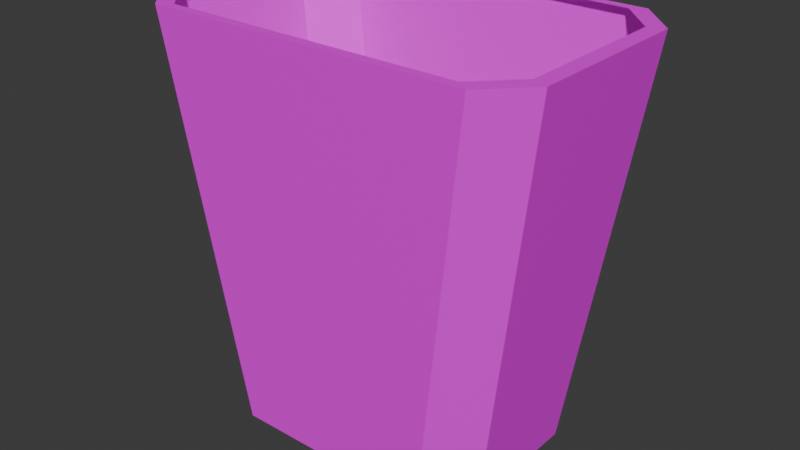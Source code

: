 # Source: trashcan.blend  (saved by Blender 4.3.34; exported with 4.5.12 LTS)
import bpy
from mathutils import Matrix  # noqa: F401  (used for matrix-valued properties, if any)

bpy.ops.wm.read_factory_settings(use_empty=True)
scene = bpy.context.scene
scene.name = 'Scene'

# ---- collections
col_collection = bpy.data.collections.new('Collection'); scene.collection.children.link(col_collection)

# ---- images (referenced by path relative to the original .blend; pixels are not part of the script)
import os
ASSET_DIR = os.environ.get("B2B_ASSET_DIR", "")  # directory of the original .blend (textures are referenced by path, not embedded)
HERE = os.path.dirname(os.path.abspath(__file__))  # packed textures are extracted next to this script under _unpacked/

def load_image(name, relpath, width, height, colorspace="sRGB"):
    """Load a texture the original file referenced (path relative to the .blend, or extracted next to this script)."""
    p = next((c for c in (os.path.join(HERE, relpath), os.path.join(ASSET_DIR, relpath)) if relpath and os.path.exists(c)), "")
    if p:
        img = bpy.data.images.load(p, check_existing=True)
        img.name = name
    else:  # same state as the original file: an image datablock whose file is absent (Cycles renders it pink)
        img = bpy.data.images.new(name, width, height)
        img.source = "FILE"
        img.filepath = "//" + (relpath or name)
    img.colorspace_settings.name = colorspace
    return img
img_trashcan_png = load_image('trashcan.png', 'trashcan.png', 1024, 1024, 'sRGB')

# ---- materials (node trees are filled in below, after node groups)
mat_material_001 = bpy.data.materials.new('Material.001')

# ---- material node trees
mat_material_001.use_nodes = True; mat_material_001.node_tree.nodes.clear()
_N = mat_material_001.node_tree.nodes; _L = mat_material_001.node_tree.links
n0 = _N.new('ShaderNodeBsdfPrincipled'); n0.name = 'Principled BSDF'; n0.location = (10, 300)
n1 = _N.new('ShaderNodeOutputMaterial'); n1.name = 'Material Output'; n1.location = (300, 300)
n2 = _N.new('ShaderNodeTexImage'); n2.name = 'Image Texture'; n2.location = (-280, 280)
n2.image = img_trashcan_png
_L.new(n0.outputs[0], n1.inputs[0])
_L.new(n2.outputs[0], n0.inputs[0])
n1.is_active_output = True

# ---- world
world_world = bpy.data.worlds.new('World'); scene.world = world_world
world_world.use_nodes = True; world_world.node_tree.nodes.clear()
_N = world_world.node_tree.nodes; _L = world_world.node_tree.links
n0 = _N.new('ShaderNodeOutputWorld'); n0.name = 'World Output'; n0.location = (300, 300)
n1 = _N.new('ShaderNodeBackground'); n1.name = 'Background'; n1.location = (10, 300)
n1.inputs[0].default_value = (0.05088, 0.05088, 0.05088, 1.0)
_L.new(n1.outputs[0], n0.inputs[0])
n0.is_active_output = True
world_world.color = (0.05088, 0.05088, 0.05088)
world_world.sun_shadow_jitter_overblur = 0.0

# ---- meshes
me_cube_001 = bpy.data.meshes.new('Cube.001')
me_cube_001.from_pydata([(1.118, 0.8669, 1.0), (1.387, 0.5902, 1.0), (0.7747, 0.7729, -2.064), (1.066, 0.4725, -2.064), (1.506, 0.6409, 1.0), (1.214, 0.9414, 1.0), (-1.066, 0.4725, -2.064), (-0.7747, 0.7729, -2.064), (-1.214, 0.9414, 1.0), (-1.506, 0.6409, 1.0), (-0.7747, -0.7729, -2.064), (-1.066, -0.4725, -2.064), (-1.506, -0.6409, 1.0), (-1.214, -0.9414, 1.0), (1.066, -0.4725, -2.064), (0.7747, -0.7729, -2.064), (1.214, -0.9414, 1.0), (1.506, -0.6409, 1.0), (-1.118, 0.8669, 1.0), (-1.387, 0.5902, 1.0), (-1.387, -0.5902, 1.0), (-1.118, -0.8669, 1.0), (1.118, -0.8669, 1.0), (1.387, -0.5902, 1.0)], [], [(7, 8, 5, 2), (6, 7, 2, 3, 14, 15, 10, 11), (4, 5, 0, 1), (4, 3, 2, 5), (3, 4, 17, 14), (8, 7, 6, 9), (10, 13, 12, 11), (11, 12, 9, 6), (16, 15, 14, 17), (15, 16, 13, 10), (5, 8, 18, 0), (16, 17, 23, 22), (17, 4, 1, 23), (13, 16, 22, 21), (12, 13, 21, 20), (9, 12, 20, 19), (8, 9, 19, 18)])
_uv = me_cube_001.uv_layers.new(name='UVMap')
_uv.uv.foreach_set('vector', [0.3722, 0.4546, 0.359, 0.3595, 0.4316, 0.3595, 0.4185, 0.4546, 0.5401, 0.3595, 0.5488, 0.3689, 0.5488, 0.4186, 0.5401, 0.428, 0.5129, 0.428, 0.5042, 0.4186, 0.5042, 0.3689, 0.5129, 0.3595, 0.5172, 0.4546, 0.5258, 0.4639, 0.5237, 0.467, 0.5157, 0.4584, 0.4243, 0.4546, 0.4293, 0.5504, 0.4203, 0.5517, 0.4153, 0.4558, 0.4293, 0.5504, 0.4243, 0.4546, 0.4626, 0.4546, 0.4576, 0.5504, 0.4153, 0.4558, 0.4103, 0.5517, 0.4013, 0.5504, 0.4063, 0.4546, 0.3641, 0.5517, 0.359, 0.4558, 0.368, 0.4546, 0.3731, 0.5504, 0.3731, 0.5504, 0.368, 0.4546, 0.4063, 0.4546, 0.4013, 0.5504, 0.4716, 0.4558, 0.4665, 0.5517, 0.4576, 0.5504, 0.4626, 0.4546, 0.4448, 0.4546, 0.4316, 0.3595, 0.5042, 0.3595, 0.4911, 0.4546, 0.5258, 0.4639, 0.5258, 0.5419, 0.5237, 0.5388, 0.5237, 0.467, 0.4716, 0.4639, 0.4802, 0.4546, 0.4817, 0.4584, 0.4737, 0.467, 0.4802, 0.4546, 0.5172, 0.4546, 0.5157, 0.4584, 0.4817, 0.4584, 0.4716, 0.5419, 0.4716, 0.4639, 0.4737, 0.467, 0.4737, 0.5388, 0.4802, 0.5513, 0.4716, 0.5419, 0.4737, 0.5388, 0.4817, 0.5475, 0.5172, 0.5513, 0.4802, 0.5513, 0.4817, 0.5475, 0.5157, 0.5475, 0.5258, 0.5419, 0.5172, 0.5513, 0.5157, 0.5475, 0.5237, 0.5388])
me_cube_001.materials.append(mat_material_001)
me_cube_001.update()

# ---- objects
ob_cube = bpy.data.objects.new('Cube', me_cube_001)

# ---- transforms, parenting, visibility, modifiers, constraints
ob_cube.location = (0.0, 0.0, 0.0)

# ---- collection membership
col_collection.objects.link(ob_cube)

# ---- scene / render settings (as saved in the file)
scene.frame_start = 1; scene.frame_end = 250; scene.frame_set(1)
scene.render.engine = 'BLENDER_EEVEE_NEXT'
bpy.context.view_layer.update()

# ---- added for rendering (the .blend has no active camera and no usable light): camera, sun
cam_auto = bpy.data.cameras.new('AutoCamera')
cam_auto.lens = 50.0
cam_auto.sensor_width = 36.0
cam_auto.clip_end = 1000.0
ob_auto_camera = bpy.data.objects.new('AutoCamera', cam_auto)
scene.collection.objects.link(ob_auto_camera)
ob_auto_camera.location = (4.33952, -5.20743, 2.93985)
ob_auto_camera.rotation_euler = (1.09748, -7.21219e-08, 0.694738)
scene.camera = ob_auto_camera
light_auto_sun = bpy.data.lights.new('AutoSun', 'SUN')
light_auto_sun.energy = 3.0
light_auto_sun.angle = 0.0523599
ob_auto_sun = bpy.data.objects.new('AutoSun', light_auto_sun)
scene.collection.objects.link(ob_auto_sun)
ob_auto_sun.rotation_euler = (0.872665, 0.174533, 0.523599)
bpy.context.view_layer.update()
